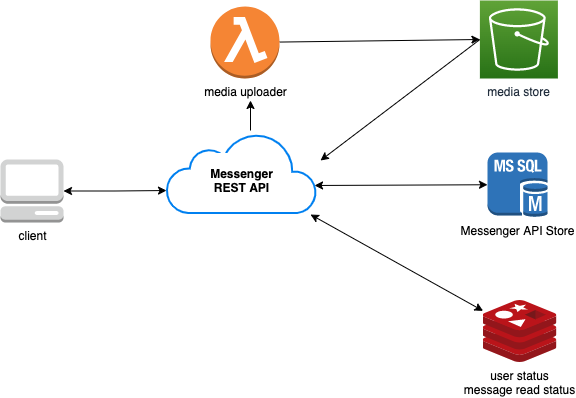

The diagram above was exported from draw.io. Its source (the exported page's mxGraphModel, read from the mxfile embedded in the PNG):
<mxGraphModel dx="1186" dy="716" grid="1" gridSize="10" guides="1" tooltips="1" connect="1" arrows="1" fold="1" page="1" pageScale="1" pageWidth="850" pageHeight="1100" math="0" shadow="0">
  <root>
    <mxCell id="0" />
    <mxCell id="1" parent="0" />
    <mxCell id="OHOMxhMAbCytKwVt4Pm_-11" style="edgeStyle=none;rounded=0;orthogonalLoop=1;jettySize=auto;html=1;startArrow=none;startFill=0;" edge="1" parent="1">
      <mxGeometry relative="1" as="geometry">
        <mxPoint x="350" y="220" as="sourcePoint" />
        <mxPoint x="350" y="190" as="targetPoint" />
      </mxGeometry>
    </mxCell>
    <mxCell id="OHOMxhMAbCytKwVt4Pm_-1" value="&lt;b&gt;&lt;br&gt;Messenger&lt;br&gt;REST API&lt;/b&gt;" style="html=1;verticalLabelPosition=middle;align=center;labelBackgroundColor=#ffffff;verticalAlign=middle;strokeWidth=2;strokeColor=#0080F0;shadow=0;dashed=0;shape=mxgraph.ios7.icons.cloud;labelPosition=center;" vertex="1" parent="1">
      <mxGeometry x="266" y="222.5" width="150" height="80" as="geometry" />
    </mxCell>
    <mxCell id="OHOMxhMAbCytKwVt4Pm_-6" style="edgeStyle=orthogonalEdgeStyle;rounded=0;orthogonalLoop=1;jettySize=auto;html=1;entryX=0;entryY=0.719;entryDx=0;entryDy=0;entryPerimeter=0;startArrow=classic;startFill=1;" edge="1" parent="1" source="OHOMxhMAbCytKwVt4Pm_-2" target="OHOMxhMAbCytKwVt4Pm_-1">
      <mxGeometry relative="1" as="geometry" />
    </mxCell>
    <mxCell id="OHOMxhMAbCytKwVt4Pm_-2" value="client" style="outlineConnect=0;dashed=0;verticalLabelPosition=bottom;verticalAlign=top;align=center;html=1;shape=mxgraph.aws3.management_console;fillColor=#D2D3D3;gradientColor=none;" vertex="1" parent="1">
      <mxGeometry x="100" y="249" width="63" height="63" as="geometry" />
    </mxCell>
    <mxCell id="OHOMxhMAbCytKwVt4Pm_-8" style="edgeStyle=none;rounded=0;orthogonalLoop=1;jettySize=auto;html=1;entryX=0.987;entryY=0.656;entryDx=0;entryDy=0;entryPerimeter=0;startArrow=classic;startFill=1;exitX=0;exitY=0.5;exitDx=0;exitDy=0;exitPerimeter=0;" edge="1" parent="1" source="OHOMxhMAbCytKwVt4Pm_-3" target="OHOMxhMAbCytKwVt4Pm_-1">
      <mxGeometry relative="1" as="geometry" />
    </mxCell>
    <mxCell id="OHOMxhMAbCytKwVt4Pm_-3" value="Messenger API Store" style="outlineConnect=0;dashed=0;verticalLabelPosition=bottom;verticalAlign=top;align=center;html=1;shape=mxgraph.aws3.ms_sql_instance;fillColor=#2E73B8;gradientColor=none;" vertex="1" parent="1">
      <mxGeometry x="587" y="242" width="60" height="64.5" as="geometry" />
    </mxCell>
    <mxCell id="OHOMxhMAbCytKwVt4Pm_-9" style="edgeStyle=none;rounded=0;orthogonalLoop=1;jettySize=auto;html=1;entryX=0.96;entryY=1.019;entryDx=0;entryDy=0;entryPerimeter=0;startArrow=classic;startFill=1;" edge="1" parent="1" source="OHOMxhMAbCytKwVt4Pm_-4" target="OHOMxhMAbCytKwVt4Pm_-1">
      <mxGeometry relative="1" as="geometry" />
    </mxCell>
    <mxCell id="OHOMxhMAbCytKwVt4Pm_-4" value="user status&lt;br&gt;message read status" style="sketch=0;aspect=fixed;html=1;points=[];align=center;image;fontSize=12;image=img/lib/mscae/Cache_Redis_Product.svg;" vertex="1" parent="1">
      <mxGeometry x="582.59" y="390" width="73.81" height="62" as="geometry" />
    </mxCell>
    <mxCell id="OHOMxhMAbCytKwVt4Pm_-7" style="rounded=0;orthogonalLoop=1;jettySize=auto;html=1;exitX=0;exitY=0.5;exitDx=0;exitDy=0;exitPerimeter=0;" edge="1" parent="1" source="OHOMxhMAbCytKwVt4Pm_-5">
      <mxGeometry relative="1" as="geometry">
        <mxPoint x="420" y="250" as="targetPoint" />
      </mxGeometry>
    </mxCell>
    <mxCell id="OHOMxhMAbCytKwVt4Pm_-5" value="media store" style="sketch=0;points=[[0,0,0],[0.25,0,0],[0.5,0,0],[0.75,0,0],[1,0,0],[0,1,0],[0.25,1,0],[0.5,1,0],[0.75,1,0],[1,1,0],[0,0.25,0],[0,0.5,0],[0,0.75,0],[1,0.25,0],[1,0.5,0],[1,0.75,0]];outlineConnect=0;fontColor=#232F3E;gradientColor=#60A337;gradientDirection=north;fillColor=#277116;strokeColor=#ffffff;dashed=0;verticalLabelPosition=bottom;verticalAlign=top;align=center;html=1;fontSize=12;fontStyle=0;aspect=fixed;shape=mxgraph.aws4.resourceIcon;resIcon=mxgraph.aws4.s3;" vertex="1" parent="1">
      <mxGeometry x="579.4" y="90" width="78" height="78" as="geometry" />
    </mxCell>
    <mxCell id="OHOMxhMAbCytKwVt4Pm_-13" style="edgeStyle=none;rounded=0;orthogonalLoop=1;jettySize=auto;html=1;entryX=0;entryY=0.5;entryDx=0;entryDy=0;entryPerimeter=0;startArrow=none;startFill=0;" edge="1" parent="1" source="OHOMxhMAbCytKwVt4Pm_-10" target="OHOMxhMAbCytKwVt4Pm_-5">
      <mxGeometry relative="1" as="geometry" />
    </mxCell>
    <mxCell id="OHOMxhMAbCytKwVt4Pm_-10" value="media uploader" style="outlineConnect=0;dashed=0;verticalLabelPosition=bottom;verticalAlign=top;align=center;html=1;shape=mxgraph.aws3.lambda_function;fillColor=#F58534;gradientColor=none;" vertex="1" parent="1">
      <mxGeometry x="310" y="96" width="69" height="72" as="geometry" />
    </mxCell>
  </root>
</mxGraphModel>